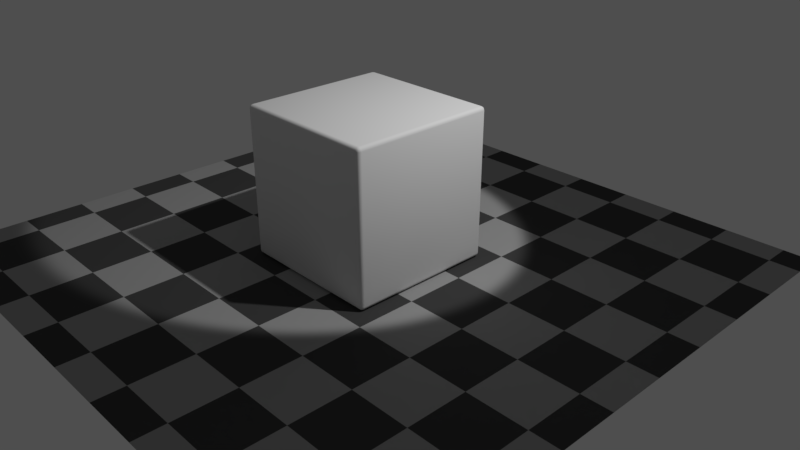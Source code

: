 # Source: events.blend  (saved by Blender 2.80.39; exported with 4.5.12 LTS)
import bpy
from mathutils import Matrix  # noqa: F401  (used for matrix-valued properties, if any)

bpy.ops.wm.read_factory_settings(use_empty=True)
scene = bpy.context.scene
scene.name = 'Scene'

# ---- collections
col_collection_1 = bpy.data.collections.new('Collection 1'); scene.collection.children.link(col_collection_1)

# ---- materials (node trees are filled in below, after node groups)
mat_material = bpy.data.materials.new('Material')
mat_material.alpha_threshold = 0.0
mat_material.use_transparent_shadow = False
mat_material.roughness = 0.5
mat_material.line_color = (0.0, 0.0, 0.0, 1.0)
mat_material_002 = bpy.data.materials.new('Material.002')
mat_material_002.alpha_threshold = 0.0
mat_material_002.use_transparent_shadow = False
mat_material_002.roughness = 0.5
mat_material_002.line_color = (0.0, 0.0, 0.0, 1.0)

# ---- material node trees
mat_material.use_nodes = True; mat_material.node_tree.nodes.clear()
_N = mat_material.node_tree.nodes; _L = mat_material.node_tree.links
n0 = _N.new('ShaderNodeOutputMaterial'); n0.name = 'Material Output'; n0.location = (300, 300)
n1 = _N.new('ShaderNodeBsdfDiffuse'); n1.name = 'Diffuse BSDF'; n1.location = (10, 300)
_L.new(n1.outputs[0], n0.inputs[0])
n0.is_active_output = True
mat_material_002.use_nodes = True; mat_material_002.node_tree.nodes.clear()
_N = mat_material_002.node_tree.nodes; _L = mat_material_002.node_tree.links
n0 = _N.new('ShaderNodeOutputMaterial'); n0.name = 'Material Output'; n0.location = (225, 310)
n1 = _N.new('ShaderNodeTexCoord'); n1.name = 'Texture Coordinate'; n1.location = (-516, 428)
n2 = _N.new('ShaderNodeTexChecker'); n2.name = 'Checker Texture'; n2.location = (-260, 423)
n2.inputs[1].default_value = (0.3476, 0.3476, 0.3476, 1.0)
n2.inputs[2].default_value = (0.06009, 0.06009, 0.06009, 1.0)
n3 = _N.new('ShaderNodeBsdfDiffuse'); n3.name = 'Diffuse BSDF'; n3.location = (-31, 302)
n3.width = 160
_L.new(n1.outputs[2], n2.inputs[0])
_L.new(n2.outputs[0], n3.inputs[0])
_L.new(n3.outputs[0], n0.inputs[0])
n0.is_active_output = True

# ---- world
world_world = bpy.data.worlds.new('World'); scene.world = world_world
world_world.use_nodes = True; world_world.node_tree.nodes.clear()
_N = world_world.node_tree.nodes; _L = world_world.node_tree.links
n0 = _N.new('ShaderNodeOutputWorld'); n0.name = 'World Output'; n0.location = (300, 300)
n1 = _N.new('ShaderNodeBackground'); n1.name = 'Background'; n1.location = (10, 300)
n1.inputs[0].default_value = (0.05088, 0.05088, 0.05088, 1.0)
n1.inputs[1].default_value = 1.5
_L.new(n1.outputs[0], n0.inputs[0])
n0.is_active_output = True
world_world.color = (0.05088, 0.05088, 0.05088)
world_world.use_sun_shadow = False
world_world.sun_shadow_jitter_overblur = 0.0
world_world.cycles.sampling_method = 'MANUAL'

# ---- cameras
cam_camera = bpy.data.cameras.new('Camera')
cam_camera.clip_end = 200.0
cam_camera.lens = 35.0
cam_camera.sensor_width = 32.0
cam_camera.sensor_height = 18.0
cam_camera.ortho_scale = 7.314
cam_camera.dof.focus_distance = 0.0
cam_camera.dof.aperture_fstop = 128.0

# ---- lights
light_lamp_001 = bpy.data.lights.new('Lamp.001', 'SPOT')
light_lamp_001.transmission_factor = 0.0
light_lamp_001.cutoff_distance = 30.0
light_lamp_001.energy = 2000.0
light_lamp_001.shadow_buffer_clip_start = 1.001
light_lamp_001.shadow_soft_size = 0.1
light_lamp_001.shadow_maximum_resolution = 0.006
light_lamp_001.use_absolute_resolution = True
light_lamp_001.spot_size = 0.4817

# ---- meshes
me_cube = bpy.data.meshes.new('Cube')
me_cube.from_pydata([(1.0, 1.0, -1.0), (1.0, -1.0, -1.0), (-1.0, -1.0, -1.0), (-1.0, 1.0, -1.0), (1.0, 1.0, 1.0), (1.0, -1.0, 1.0), (-1.0, -1.0, 1.0), (-1.0, 1.0, 1.0)], [], [(0, 1, 2, 3), (4, 7, 6, 5), (0, 4, 5, 1), (1, 5, 6, 2), (2, 6, 7, 3), (4, 0, 3, 7)])
me_cube.polygons.foreach_set('use_smooth', [True] * 6)
me_cube.materials.append(mat_material)
me_cube.use_remesh_preserve_volume = False
me_cube.use_remesh_preserve_attributes = False
me_cube.use_mirror_vertex_groups = False
me_cube.update()
me_plane = bpy.data.meshes.new('Plane')
me_plane.from_pydata([(-1.0, -1.0, 0.0), (1.0, -1.0, 0.0), (-1.0, 1.0, 0.0), (1.0, 1.0, 0.0)], [], [(0, 1, 3, 2)])
_uv = me_plane.uv_layers.new(name='UVMap')
_uv.uv.foreach_set('vector', [-0.4998, -0.4998, 1.5, -0.4998, 1.5, 1.5, -0.4998, 1.5])
me_plane.materials.append(mat_material_002)
me_plane.use_remesh_preserve_volume = False
me_plane.use_remesh_preserve_attributes = False
me_plane.use_mirror_vertex_groups = False
me_plane.update()

# ---- objects
ob_cube = bpy.data.objects.new('Cube', me_cube)
ob_camera = bpy.data.objects.new('Camera', cam_camera)
ob_lamp = bpy.data.objects.new('Lamp', light_lamp_001)
ob_plane = bpy.data.objects.new('Plane', me_plane)

# ---- transforms, parenting, visibility, modifiers, constraints
ob_cube.location = (0.0, 0.0, 1.0)
ob_cube.lock_rotations_4d = False
ob_cube.empty_display_type = 'ARROWS'
ob_cube.lineart.crease_threshold = 0.0
_m = ob_cube.modifiers.new('Bevel', 'BEVEL')
_m.width = 0.05
_m.width_pct = 0.05
_m.segments = 3
_m.limit_method = 'NONE'
_m.spread = 0.0
ob_camera.location = (7.481, -6.508, 5.344)
ob_camera.rotation_euler = (1.109, 0.0, 0.8149)
ob_camera.lock_rotations_4d = False
ob_camera.empty_display_type = 'ARROWS'
ob_camera.color = (0.0, 0.0, 0.0, 0.0)
ob_camera.display_type = 'WIRE'
ob_camera.lineart.crease_threshold = 0.0
ob_lamp.location = (5.408, 2.543, 9.216)
ob_lamp.rotation_euler = (0.6503, 0.05522, 1.866)
ob_lamp.lock_rotations_4d = False
ob_lamp.empty_display_type = 'ARROWS'
ob_lamp.color = (0.0, 0.0, 0.0, 0.0)
ob_lamp.lineart.crease_threshold = 0.0
ob_plane.location = (0.0, 0.0, -0.01424)
ob_plane.scale = (4.0, 4.0, 4.0)
ob_plane.lineart.crease_threshold = 0.0

# ---- collection membership
col_collection_1.objects.link(ob_cube)
col_collection_1.objects.link(ob_camera)
col_collection_1.objects.link(ob_lamp)
col_collection_1.objects.link(ob_plane)

# ---- scene / render settings (as saved in the file)
scene.camera = ob_camera
scene.frame_start = 1; scene.frame_end = 250; scene.frame_set(1)
scene.render.engine = 'BLENDER_EEVEE_NEXT'
scene.render.resolution_percentage = 50
scene.render.fps = 60
scene.render.dither_intensity = 0.0
scene.render.motion_blur_shutter = 1.0
scene.cycles.use_denoising = False
scene.cycles.samples = 128
scene.cycles.sampling_pattern = 'TABULATED_SOBOL'
scene.cycles.light_sampling_threshold = 0.0
scene.cycles.use_adaptive_sampling = False
scene.cycles.use_light_tree = False
scene.cycles.blur_glossy = 0.0
scene.cycles.sample_clamp_indirect = 0.0
scene.view_settings.view_transform = 'Standard'
bpy.context.view_layer.update()
